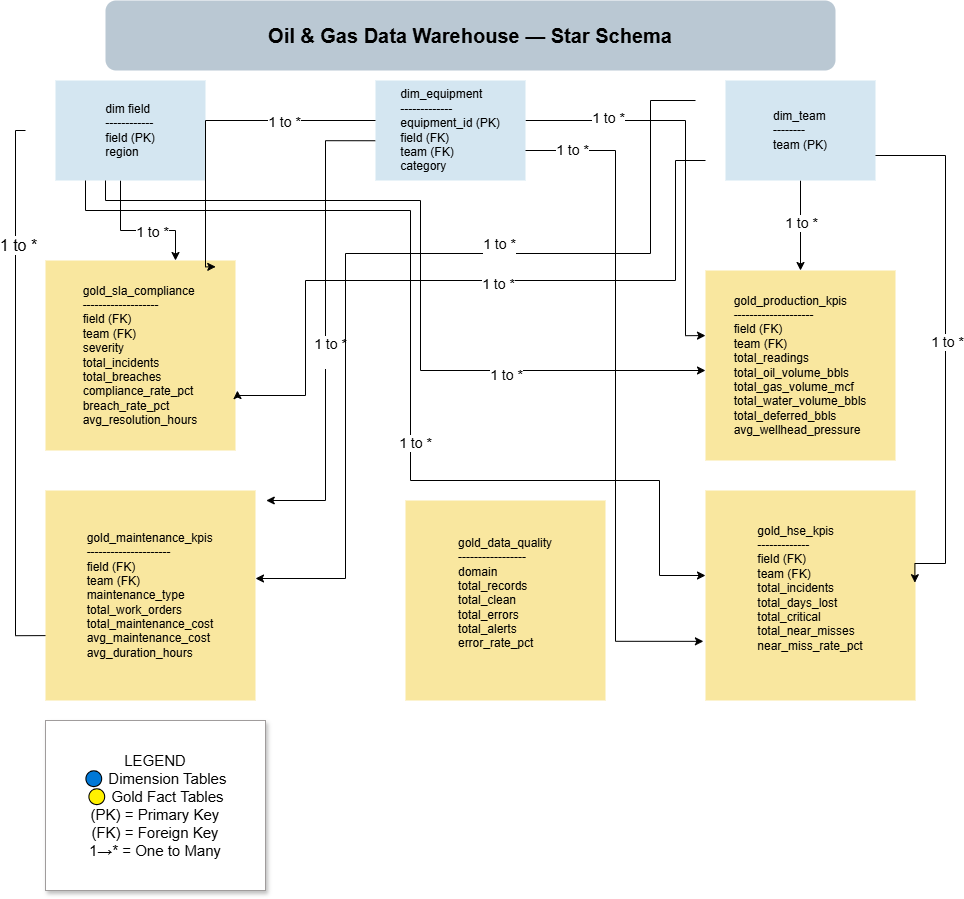

The diagram above was exported from draw.io. Its source (the exported page's mxGraphModel, read from the mxfile embedded in the PNG):
<mxGraphModel dx="2542" dy="918" grid="1" gridSize="10" guides="1" tooltips="1" connect="1" arrows="1" fold="1" page="1" pageScale="1" pageWidth="850" pageHeight="1100" math="0" shadow="0">
  <root>
    <mxCell id="0" />
    <mxCell id="1" parent="0" />
    <mxCell id="dh9B1i4frcaiDmKViEe4-1" parent="1" style="rounded=1;whiteSpace=wrap;html=1;strokeColor=none;fillColor=#bac8d3;" value="&lt;font style=&quot;font-size: 20px;&quot;&gt;&lt;b&gt;Oil &amp;amp; Gas Data Warehouse — Star Schema&lt;/b&gt;&lt;/font&gt;" vertex="1">
      <mxGeometry height="70" width="730" x="-90" as="geometry" />
    </mxCell>
    <mxCell id="dh9B1i4frcaiDmKViEe4-13" edge="1" parent="1" source="dh9B1i4frcaiDmKViEe4-2" style="edgeStyle=orthogonalEdgeStyle;rounded=0;orthogonalLoop=1;jettySize=auto;html=1;" target="dh9B1i4frcaiDmKViEe4-5">
      <mxGeometry relative="1" as="geometry">
        <Array as="points">
          <mxPoint x="-75" y="230" />
          <mxPoint x="-20" y="230" />
        </Array>
      </mxGeometry>
    </mxCell>
    <mxCell id="dh9B1i4frcaiDmKViEe4-57" connectable="0" parent="dh9B1i4frcaiDmKViEe4-13" style="edgeLabel;html=1;align=center;verticalAlign=middle;resizable=0;points=[];" value="&lt;font style=&quot;font-size: 14px;&quot;&gt;1 to *&lt;/font&gt;" vertex="1">
      <mxGeometry relative="1" x="0.195" y="-1" as="geometry">
        <mxPoint x="1" as="offset" />
      </mxGeometry>
    </mxCell>
    <mxCell id="dh9B1i4frcaiDmKViEe4-14" edge="1" parent="1" style="edgeStyle=orthogonalEdgeStyle;rounded=0;orthogonalLoop=1;jettySize=auto;html=1;">
      <mxGeometry relative="1" as="geometry">
        <Array as="points">
          <mxPoint x="-180" y="130" />
          <mxPoint x="-180" y="635" />
        </Array>
        <mxPoint x="-170.00000000000023" y="129.9999999999999" as="sourcePoint" />
        <mxPoint x="-140.00000000000023" y="635.0769230769231" as="targetPoint" />
      </mxGeometry>
    </mxCell>
    <mxCell id="dh9B1i4frcaiDmKViEe4-32" connectable="0" parent="dh9B1i4frcaiDmKViEe4-14" style="edgeLabel;html=1;align=center;verticalAlign=middle;resizable=0;points=[];fontSize=16;" value="1 to *" vertex="1">
      <mxGeometry relative="1" x="-0.556" y="2" as="geometry">
        <mxPoint as="offset" />
      </mxGeometry>
    </mxCell>
    <mxCell id="dh9B1i4frcaiDmKViEe4-2" parent="1" style="rounded=0;whiteSpace=wrap;html=1;align=center;fillColor=#D4E6F1;strokeColor=none;" value="&lt;div style=&quot;text-align: justify;&quot;&gt;&lt;span style=&quot;background-color: transparent; color: light-dark(rgb(0, 0, 0), rgb(255, 255, 255));&quot;&gt;dim field&amp;nbsp;&lt;/span&gt;&lt;/div&gt;&lt;div style=&quot;text-align: justify;&quot;&gt;------------&lt;/div&gt;&lt;div style=&quot;text-align: justify;&quot;&gt;field (PK)&lt;/div&gt;&lt;div style=&quot;text-align: justify;&quot;&gt;region&lt;/div&gt;" vertex="1">
      <mxGeometry height="100" width="150" x="-140" y="80" as="geometry" />
    </mxCell>
    <mxCell id="dh9B1i4frcaiDmKViEe4-20" edge="1" parent="1" source="dh9B1i4frcaiDmKViEe4-3" style="edgeStyle=orthogonalEdgeStyle;rounded=0;orthogonalLoop=1;jettySize=auto;html=1;" target="dh9B1i4frcaiDmKViEe4-6" value="">
      <mxGeometry relative="1" as="geometry" />
    </mxCell>
    <mxCell id="dh9B1i4frcaiDmKViEe4-33" connectable="0" parent="dh9B1i4frcaiDmKViEe4-20" style="edgeLabel;html=1;align=center;verticalAlign=middle;resizable=0;points=[];fontSize=14;" value="1 to *" vertex="1">
      <mxGeometry relative="1" x="-0.0735" as="geometry">
        <mxPoint as="offset" />
      </mxGeometry>
    </mxCell>
    <mxCell id="dh9B1i4frcaiDmKViEe4-3" parent="1" style="rounded=0;whiteSpace=wrap;html=1;align=center;fillColor=#D4E6F1;strokeColor=none;" value="&lt;div style=&quot;text-align: justify;&quot;&gt;&lt;div&gt;dim_team&lt;/div&gt;&lt;div&gt;--------&lt;/div&gt;&lt;div&gt;team (PK)&lt;/div&gt;&lt;/div&gt;" vertex="1">
      <mxGeometry height="100" width="150" x="530" y="80" as="geometry" />
    </mxCell>
    <mxCell id="dh9B1i4frcaiDmKViEe4-26" edge="1" parent="1" style="edgeStyle=orthogonalEdgeStyle;rounded=0;orthogonalLoop=1;jettySize=auto;html=1;entryX=1.004;entryY=0.104;entryDx=0;entryDy=0;entryPerimeter=0;">
      <mxGeometry relative="1" as="geometry">
        <Array as="points">
          <mxPoint x="130" y="140" />
          <mxPoint x="130" y="500" />
        </Array>
        <mxPoint x="180" y="140.24" as="sourcePoint" />
        <mxPoint x="70.75999999999978" y="499.99999999999994" as="targetPoint" />
      </mxGeometry>
    </mxCell>
    <mxCell id="dh9B1i4frcaiDmKViEe4-52" connectable="0" parent="dh9B1i4frcaiDmKViEe4-26" style="edgeLabel;html=1;align=center;verticalAlign=middle;resizable=0;points=[];" value="&lt;font style=&quot;font-size: 14px;&quot;&gt;1 to *&lt;/font&gt;&lt;div&gt;&lt;font style=&quot;font-size: 14px;&quot;&gt;&lt;br&gt;&lt;/font&gt;&lt;/div&gt;" vertex="1">
      <mxGeometry relative="1" x="0.1118" y="4" as="geometry">
        <mxPoint y="1" as="offset" />
      </mxGeometry>
    </mxCell>
    <mxCell id="dh9B1i4frcaiDmKViEe4-30" edge="1" parent="1" style="edgeStyle=orthogonalEdgeStyle;rounded=0;orthogonalLoop=1;jettySize=auto;html=1;">
      <mxGeometry relative="1" as="geometry">
        <Array as="points">
          <mxPoint x="490" y="120" />
          <mxPoint x="490" y="335" />
        </Array>
        <mxPoint x="330" y="119.99999999999989" as="sourcePoint" />
        <mxPoint x="510" y="335.0769230769231" as="targetPoint" />
      </mxGeometry>
    </mxCell>
    <mxCell id="dh9B1i4frcaiDmKViEe4-50" connectable="0" parent="dh9B1i4frcaiDmKViEe4-30" style="edgeLabel;html=1;align=center;verticalAlign=middle;resizable=0;points=[];" value="&lt;font style=&quot;font-size: 14px;&quot;&gt;1 to *&lt;/font&gt;" vertex="1">
      <mxGeometry relative="1" x="-0.5896" y="3" as="geometry">
        <mxPoint as="offset" />
      </mxGeometry>
    </mxCell>
    <mxCell id="dh9B1i4frcaiDmKViEe4-4" parent="1" style="rounded=0;whiteSpace=wrap;html=1;align=center;fillColor=#D4E6F1;strokeColor=none;" value="&lt;div style=&quot;text-align: justify;&quot;&gt;&lt;div&gt;&lt;div&gt;dim_equipment&lt;/div&gt;&lt;div&gt;-------------&lt;/div&gt;&lt;div&gt;equipment_id (PK)&lt;/div&gt;&lt;div&gt;field (FK)&lt;/div&gt;&lt;div&gt;team (FK)&lt;/div&gt;&lt;div&gt;category&lt;/div&gt;&lt;/div&gt;&lt;/div&gt;" vertex="1">
      <mxGeometry height="100" width="150" x="180" y="80" as="geometry" />
    </mxCell>
    <mxCell id="dh9B1i4frcaiDmKViEe4-5" parent="1" style="rounded=0;whiteSpace=wrap;html=1;align=center;fillColor=#F9E79F;strokeColor=none;" value="&lt;div style=&quot;text-align: justify;&quot;&gt;&lt;div&gt;gold_sla_compliance&lt;/div&gt;&lt;div&gt;-------------------&lt;/div&gt;&lt;div&gt;field (FK)&lt;/div&gt;&lt;div&gt;team (FK)&lt;/div&gt;&lt;div&gt;severity&lt;/div&gt;&lt;div&gt;total_incidents&lt;/div&gt;&lt;div&gt;total_breaches&lt;/div&gt;&lt;div&gt;compliance_rate_pct&lt;/div&gt;&lt;div&gt;breach_rate_pct&lt;/div&gt;&lt;div&gt;avg_resolution_hours&lt;/div&gt;&lt;/div&gt;" vertex="1">
      <mxGeometry height="190" width="190" x="-150" y="260" as="geometry" />
    </mxCell>
    <mxCell id="dh9B1i4frcaiDmKViEe4-6" parent="1" style="rounded=0;whiteSpace=wrap;html=1;align=center;fillColor=#F9E79F;strokeColor=none;" value="&lt;div style=&quot;text-align: justify;&quot;&gt;&lt;div&gt;gold_production_kpis&lt;/div&gt;&lt;div&gt;--------------------&lt;/div&gt;&lt;div&gt;field (FK)&lt;/div&gt;&lt;div&gt;team (FK)&lt;/div&gt;&lt;div&gt;total_readings&lt;/div&gt;&lt;div&gt;total_oil_volume_bbls&lt;/div&gt;&lt;div&gt;total_gas_volume_mcf&lt;/div&gt;&lt;div&gt;total_water_volume_bbls&lt;/div&gt;&lt;div&gt;total_deferred_bbls&lt;/div&gt;&lt;div&gt;avg_wellhead_pressure&lt;/div&gt;&lt;/div&gt;" vertex="1">
      <mxGeometry height="190" width="190" x="510" y="270" as="geometry" />
    </mxCell>
    <mxCell id="dh9B1i4frcaiDmKViEe4-7" parent="1" style="rounded=0;whiteSpace=wrap;html=1;align=center;fillColor=#F9E79F;strokeColor=none;" value="&lt;div style=&quot;text-align: justify;&quot;&gt;&lt;div&gt;gold_maintenance_kpis&lt;/div&gt;&lt;div&gt;---------------------&lt;/div&gt;&lt;div&gt;field (FK)&lt;/div&gt;&lt;div&gt;team (FK)&lt;/div&gt;&lt;div&gt;maintenance_type&lt;/div&gt;&lt;div&gt;total_work_orders&lt;/div&gt;&lt;div&gt;total_maintenance_cost&lt;/div&gt;&lt;div&gt;avg_maintenance_cost&lt;/div&gt;&lt;div&gt;avg_duration_hours&lt;/div&gt;&lt;/div&gt;" vertex="1">
      <mxGeometry height="210" width="210" x="-150" y="490" as="geometry" />
    </mxCell>
    <mxCell id="dh9B1i4frcaiDmKViEe4-8" parent="1" style="rounded=0;whiteSpace=wrap;html=1;align=center;fillColor=#F9E79F;strokeColor=none;" value="&lt;div style=&quot;text-align: justify;&quot;&gt;&lt;div&gt;gold_hse_kpis&lt;/div&gt;&lt;div&gt;-------------&lt;/div&gt;&lt;div&gt;field (FK)&lt;/div&gt;&lt;div&gt;team (FK)&lt;/div&gt;&lt;div&gt;total_incidents&lt;/div&gt;&lt;div&gt;total_days_lost&lt;/div&gt;&lt;div&gt;total_critical&lt;/div&gt;&lt;div&gt;total_near_misses&lt;/div&gt;&lt;div&gt;near_miss_rate_pct&lt;/div&gt;&lt;div&gt;&lt;br&gt;&lt;/div&gt;&lt;/div&gt;" vertex="1">
      <mxGeometry height="210" width="210" x="510" y="490" as="geometry" />
    </mxCell>
    <mxCell id="dh9B1i4frcaiDmKViEe4-9" parent="1" style="rounded=0;whiteSpace=wrap;html=1;align=center;fillColor=#F9E79F;strokeColor=none;" value="&lt;div style=&quot;text-align: justify;&quot;&gt;&lt;div&gt;gold_data_quality&lt;/div&gt;&lt;div&gt;-----------------&lt;/div&gt;&lt;div&gt;domain&lt;/div&gt;&lt;div&gt;total_records&lt;/div&gt;&lt;div&gt;total_clean&lt;/div&gt;&lt;div&gt;total_errors&lt;/div&gt;&lt;div&gt;total_alerts&lt;/div&gt;&lt;div&gt;error_rate_pct&lt;/div&gt;&lt;div&gt;&lt;br&gt;&lt;/div&gt;&lt;/div&gt;" vertex="1">
      <mxGeometry height="200" width="200" x="210" y="500" as="geometry" />
    </mxCell>
    <mxCell id="dh9B1i4frcaiDmKViEe4-15" edge="1" parent="1" style="edgeStyle=orthogonalEdgeStyle;rounded=0;orthogonalLoop=1;jettySize=auto;html=1;" target="dh9B1i4frcaiDmKViEe4-6">
      <mxGeometry relative="1" as="geometry">
        <Array as="points">
          <mxPoint x="-90" y="200" />
          <mxPoint x="225" y="200" />
          <mxPoint x="225" y="370" />
        </Array>
        <mxPoint x="-90" y="180" as="sourcePoint" />
        <mxPoint x="495" y="345" as="targetPoint" />
      </mxGeometry>
    </mxCell>
    <mxCell id="dh9B1i4frcaiDmKViEe4-55" connectable="0" parent="dh9B1i4frcaiDmKViEe4-15" style="edgeLabel;html=1;align=center;verticalAlign=middle;resizable=0;points=[];" value="&lt;font style=&quot;font-size: 14px;&quot;&gt;1 to *&lt;/font&gt;" vertex="1">
      <mxGeometry relative="1" x="0.4925" y="-4" as="geometry">
        <mxPoint as="offset" />
      </mxGeometry>
    </mxCell>
    <mxCell id="dh9B1i4frcaiDmKViEe4-18" edge="1" parent="1" style="edgeStyle=orthogonalEdgeStyle;rounded=0;orthogonalLoop=1;jettySize=auto;html=1;" target="dh9B1i4frcaiDmKViEe4-8">
      <mxGeometry relative="1" as="geometry">
        <Array as="points">
          <mxPoint x="-110" y="210" />
          <mxPoint x="215" y="210" />
          <mxPoint x="215" y="480" />
          <mxPoint x="464" y="480" />
          <mxPoint x="464" y="575" />
        </Array>
        <mxPoint x="-110" y="180" as="sourcePoint" />
        <mxPoint x="464.4300000000003" y="514.77" as="targetPoint" />
      </mxGeometry>
    </mxCell>
    <mxCell id="dh9B1i4frcaiDmKViEe4-56" connectable="0" parent="dh9B1i4frcaiDmKViEe4-18" style="edgeLabel;html=1;align=center;verticalAlign=middle;resizable=0;points=[];" value="&lt;font style=&quot;font-size: 14px;&quot;&gt;1 to *&lt;/font&gt;" vertex="1">
      <mxGeometry relative="1" x="0.1561" y="4" as="geometry">
        <mxPoint y="1" as="offset" />
      </mxGeometry>
    </mxCell>
    <mxCell id="dh9B1i4frcaiDmKViEe4-21" edge="1" parent="1" source="dh9B1i4frcaiDmKViEe4-3" style="edgeStyle=orthogonalEdgeStyle;rounded=0;orthogonalLoop=1;jettySize=auto;html=1;exitX=1;exitY=0.75;exitDx=0;exitDy=0;entryX=0.997;entryY=0.439;entryDx=0;entryDy=0;entryPerimeter=0;" target="dh9B1i4frcaiDmKViEe4-8">
      <mxGeometry relative="1" as="geometry">
        <Array as="points">
          <mxPoint x="750" y="155" />
          <mxPoint x="750" y="563" />
        </Array>
        <mxPoint x="690" y="153.29" as="sourcePoint" />
        <mxPoint x="760" y="570" as="targetPoint" />
      </mxGeometry>
    </mxCell>
    <mxCell id="dh9B1i4frcaiDmKViEe4-34" connectable="0" parent="dh9B1i4frcaiDmKViEe4-21" style="edgeLabel;html=1;align=center;verticalAlign=middle;resizable=0;points=[];fontSize=14;" value="1 to *" vertex="1">
      <mxGeometry relative="1" x="-0.0267" y="1" as="geometry">
        <mxPoint as="offset" />
      </mxGeometry>
    </mxCell>
    <mxCell id="dh9B1i4frcaiDmKViEe4-22" edge="1" parent="1" style="edgeStyle=orthogonalEdgeStyle;rounded=0;orthogonalLoop=1;jettySize=auto;html=1;entryX=1.01;entryY=0.632;entryDx=0;entryDy=0;entryPerimeter=0;">
      <mxGeometry relative="1" as="geometry">
        <Array as="points">
          <mxPoint x="480" y="160" />
          <mxPoint x="480" y="280" />
          <mxPoint x="110" y="280" />
          <mxPoint x="110" y="395" />
          <mxPoint x="42" y="395" />
        </Array>
        <mxPoint x="510" y="160" as="sourcePoint" />
        <mxPoint x="41.899999999999636" y="390.0799999999999" as="targetPoint" />
      </mxGeometry>
    </mxCell>
    <mxCell id="dh9B1i4frcaiDmKViEe4-53" connectable="0" parent="dh9B1i4frcaiDmKViEe4-22" style="edgeLabel;html=1;align=center;verticalAlign=middle;resizable=0;points=[];" value="&lt;font style=&quot;font-size: 14px;&quot;&gt;1 to *&lt;/font&gt;" vertex="1">
      <mxGeometry relative="1" x="-0.0733" y="3" as="geometry">
        <mxPoint as="offset" />
      </mxGeometry>
    </mxCell>
    <mxCell id="dh9B1i4frcaiDmKViEe4-23" edge="1" parent="1" style="edgeStyle=orthogonalEdgeStyle;rounded=0;orthogonalLoop=1;jettySize=auto;html=1;exitX=0;exitY=0.25;exitDx=0;exitDy=0;">
      <mxGeometry relative="1" as="geometry">
        <Array as="points">
          <mxPoint x="455" y="100" />
          <mxPoint x="455" y="253" />
          <mxPoint x="150" y="253" />
          <mxPoint x="150" y="578" />
        </Array>
        <mxPoint x="500" y="100.01" as="sourcePoint" />
        <mxPoint x="60" y="578" as="targetPoint" />
      </mxGeometry>
    </mxCell>
    <mxCell id="dh9B1i4frcaiDmKViEe4-49" connectable="0" parent="dh9B1i4frcaiDmKViEe4-23" style="edgeLabel;html=1;align=center;verticalAlign=middle;resizable=0;points=[];" value="&lt;font style=&quot;font-size: 14px;&quot;&gt;1 to *&lt;/font&gt;&lt;div&gt;&lt;font style=&quot;font-size: 14px;&quot;&gt;&lt;br&gt;&lt;/font&gt;&lt;/div&gt;" vertex="1">
      <mxGeometry relative="1" x="-0.2381" y="-2" as="geometry">
        <mxPoint as="offset" />
      </mxGeometry>
    </mxCell>
    <mxCell id="dh9B1i4frcaiDmKViEe4-31" edge="1" parent="1" style="edgeStyle=orthogonalEdgeStyle;rounded=0;orthogonalLoop=1;jettySize=auto;html=1;entryX=-0.011;entryY=0.636;entryDx=0;entryDy=0;entryPerimeter=0;">
      <mxGeometry relative="1" as="geometry">
        <Array as="points">
          <mxPoint x="420" y="150" />
          <mxPoint x="420" y="641" />
        </Array>
        <mxPoint x="330" y="149.9999999999999" as="sourcePoint" />
        <mxPoint x="507.90999999999985" y="640.8399999999999" as="targetPoint" />
      </mxGeometry>
    </mxCell>
    <mxCell id="dh9B1i4frcaiDmKViEe4-51" connectable="0" parent="dh9B1i4frcaiDmKViEe4-31" style="edgeLabel;html=1;align=center;verticalAlign=middle;resizable=0;points=[];" value="&lt;font style=&quot;font-size: 14px;&quot;&gt;1 to *&lt;/font&gt;" vertex="1">
      <mxGeometry relative="1" x="-0.8633" y="1" as="geometry">
        <mxPoint as="offset" />
      </mxGeometry>
    </mxCell>
    <mxCell id="dh9B1i4frcaiDmKViEe4-44" edge="1" parent="1" source="dh9B1i4frcaiDmKViEe4-4" style="edgeStyle=orthogonalEdgeStyle;rounded=0;orthogonalLoop=1;jettySize=auto;html=1;entryX=0.896;entryY=0.033;entryDx=0;entryDy=0;entryPerimeter=0;fontSize=14;" target="dh9B1i4frcaiDmKViEe4-5">
      <mxGeometry relative="1" as="geometry">
        <Array as="points">
          <mxPoint x="10" y="120" />
          <mxPoint x="10" y="266" />
        </Array>
      </mxGeometry>
    </mxCell>
    <mxCell id="dh9B1i4frcaiDmKViEe4-45" connectable="0" parent="dh9B1i4frcaiDmKViEe4-44" style="edgeLabel;html=1;align=center;verticalAlign=middle;resizable=0;points=[];" value="1 to *" vertex="1">
      <mxGeometry relative="1" x="-0.4492" y="2" as="geometry">
        <mxPoint as="offset" />
      </mxGeometry>
    </mxCell>
    <mxCell id="dh9B1i4frcaiDmKViEe4-46" connectable="0" parent="dh9B1i4frcaiDmKViEe4-44" style="edgeLabel;html=1;align=center;verticalAlign=middle;resizable=0;points=[];" value="Text" vertex="1">
      <mxGeometry relative="1" x="-0.4365" y="3" as="geometry">
        <mxPoint as="offset" />
      </mxGeometry>
    </mxCell>
    <mxCell id="dh9B1i4frcaiDmKViEe4-47" connectable="0" parent="dh9B1i4frcaiDmKViEe4-44" style="edgeLabel;html=1;align=center;verticalAlign=middle;resizable=0;points=[];" value="1 to *" vertex="1">
      <mxGeometry relative="1" x="-0.4365" y="3" as="geometry">
        <mxPoint as="offset" />
      </mxGeometry>
    </mxCell>
    <mxCell id="dh9B1i4frcaiDmKViEe4-48" connectable="0" parent="dh9B1i4frcaiDmKViEe4-44" style="edgeLabel;html=1;align=center;verticalAlign=middle;resizable=0;points=[];" value="&lt;font style=&quot;font-size: 14px;&quot;&gt;1 to *&lt;/font&gt;&lt;div&gt;&lt;font style=&quot;font-size: 14px;&quot;&gt;&lt;br&gt;&lt;/font&gt;&lt;/div&gt;" vertex="1">
      <mxGeometry relative="1" x="-0.4365" y="9" as="geometry">
        <mxPoint as="offset" />
      </mxGeometry>
    </mxCell>
    <mxCell id="dh9B1i4frcaiDmKViEe4-58" parent="1" style="rounded=0;whiteSpace=wrap;html=1;shadow=1;strokeColor=light-dark(#a09c9c, #ededed);" value="&lt;div&gt;&lt;font style=&quot;font-size: 15px;&quot;&gt;LEGEND&lt;/font&gt;&lt;/div&gt;&lt;div&gt;&lt;font style=&quot;font-size: 15px;&quot;&gt;🔵 Dimension Tables&lt;/font&gt;&lt;/div&gt;&lt;div&gt;&lt;font style=&quot;font-size: 15px;&quot;&gt;🟡 Gold Fact Tables&lt;/font&gt;&lt;/div&gt;&lt;div&gt;&lt;font style=&quot;font-size: 15px;&quot;&gt;(PK) = Primary Key&lt;/font&gt;&lt;/div&gt;&lt;div&gt;&lt;font style=&quot;font-size: 15px;&quot;&gt;(FK) = Foreign Key&lt;/font&gt;&lt;/div&gt;&lt;div&gt;&lt;font style=&quot;font-size: 15px;&quot;&gt;1→* = One to Many&lt;/font&gt;&lt;/div&gt;" vertex="1">
      <mxGeometry height="170" width="220" x="-150" y="720" as="geometry" />
    </mxCell>
  </root>
</mxGraphModel>